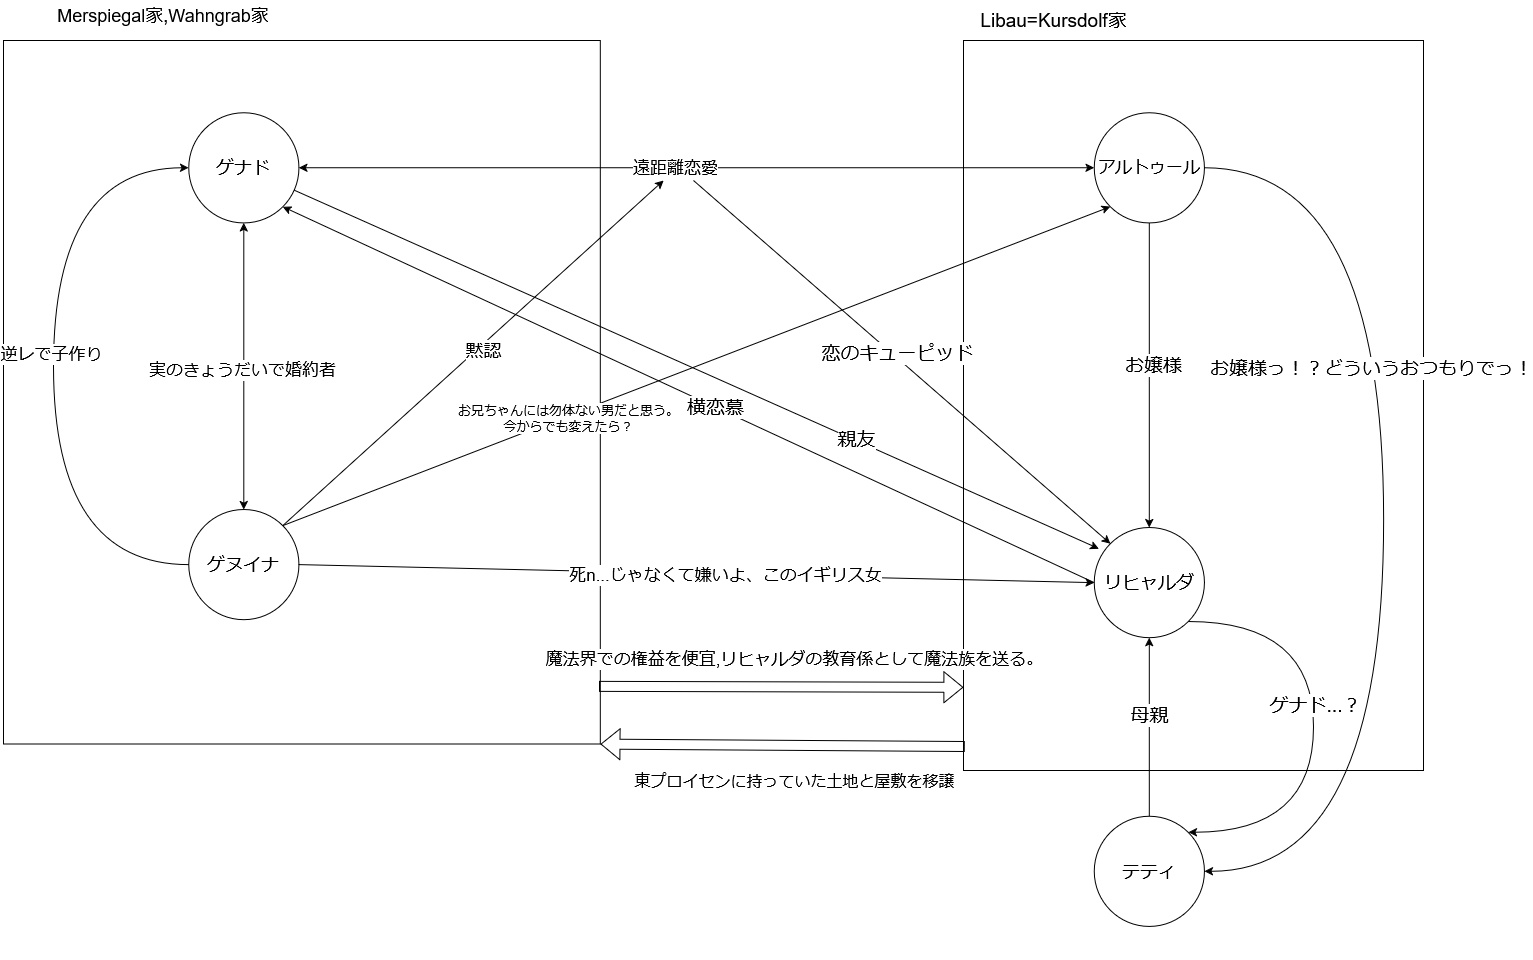

The diagram above was exported from draw.io. Its source (the exported page's mxGraphModel, read from the mxfile embedded in the PNG):
<mxGraphModel dx="2100" dy="1114" grid="1" gridSize="10" guides="1" tooltips="1" connect="1" arrows="1" fold="1" page="1" pageScale="1" pageWidth="827" pageHeight="1169" math="0" shadow="0">
  <root>
    <mxCell id="0" />
    <mxCell id="1" parent="0" />
    <mxCell id="aA0j_MVFGVlCRHIzHA8Q-5" value="&lt;font style=&quot;font-size: 18px;&quot;&gt;Merspiegal家,Wahngrab家&lt;/font&gt;" style="text;html=1;align=center;verticalAlign=middle;whiteSpace=wrap;rounded=0;" parent="1" vertex="1">
      <mxGeometry x="60" width="320" height="30" as="geometry" />
    </mxCell>
    <mxCell id="aA0j_MVFGVlCRHIzHA8Q-44" value="" style="group" parent="1" vertex="1" connectable="0">
      <mxGeometry x="60" y="40" width="1420" height="920" as="geometry" />
    </mxCell>
    <mxCell id="aA0j_MVFGVlCRHIzHA8Q-55" value="" style="rounded=0;whiteSpace=wrap;html=1;" parent="aA0j_MVFGVlCRHIzHA8Q-44" vertex="1">
      <mxGeometry x="960" width="460" height="730" as="geometry" />
    </mxCell>
    <mxCell id="aA0j_MVFGVlCRHIzHA8Q-3" value="" style="rounded=0;whiteSpace=wrap;html=1;" parent="aA0j_MVFGVlCRHIzHA8Q-44" vertex="1">
      <mxGeometry width="596.8115942028985" height="703.529411764706" as="geometry" />
    </mxCell>
    <mxCell id="aA0j_MVFGVlCRHIzHA8Q-1" value="&lt;font style=&quot;font-size: 18px;&quot;&gt;ゲナド&lt;/font&gt;" style="ellipse;whiteSpace=wrap;html=1;aspect=fixed;" parent="aA0j_MVFGVlCRHIzHA8Q-44" vertex="1">
      <mxGeometry x="185.21739130434784" y="72.15686274509805" width="110.17107987359702" height="110.17107987359702" as="geometry" />
    </mxCell>
    <mxCell id="aA0j_MVFGVlCRHIzHA8Q-20" style="rounded=0;orthogonalLoop=1;jettySize=auto;html=1;exitX=1;exitY=0;exitDx=0;exitDy=0;" parent="aA0j_MVFGVlCRHIzHA8Q-44" source="aA0j_MVFGVlCRHIzHA8Q-2" edge="1">
      <mxGeometry relative="1" as="geometry">
        <mxPoint x="660" y="140" as="targetPoint" />
      </mxGeometry>
    </mxCell>
    <mxCell id="aA0j_MVFGVlCRHIzHA8Q-21" value="&lt;font style=&quot;font-size: 18px;&quot;&gt;黙認&lt;/font&gt;" style="edgeLabel;html=1;align=center;verticalAlign=middle;resizable=0;points=[];" parent="aA0j_MVFGVlCRHIzHA8Q-20" vertex="1" connectable="0">
      <mxGeometry x="0.0372" y="-4" relative="1" as="geometry">
        <mxPoint as="offset" />
      </mxGeometry>
    </mxCell>
    <mxCell id="aA0j_MVFGVlCRHIzHA8Q-24" style="rounded=0;orthogonalLoop=1;jettySize=auto;html=1;exitX=1;exitY=0.5;exitDx=0;exitDy=0;entryX=0;entryY=0.5;entryDx=0;entryDy=0;" parent="aA0j_MVFGVlCRHIzHA8Q-44" source="aA0j_MVFGVlCRHIzHA8Q-2" target="aA0j_MVFGVlCRHIzHA8Q-9" edge="1">
      <mxGeometry relative="1" as="geometry" />
    </mxCell>
    <mxCell id="aA0j_MVFGVlCRHIzHA8Q-25" value="&lt;font style=&quot;font-size: 17px;&quot;&gt;死n...じゃなくて嫌いよ、この&lt;font&gt;イギリス女&lt;/font&gt;&lt;/font&gt;" style="edgeLabel;html=1;align=center;verticalAlign=middle;resizable=0;points=[];" parent="aA0j_MVFGVlCRHIzHA8Q-24" vertex="1" connectable="0">
      <mxGeometry x="0.0722" relative="1" as="geometry">
        <mxPoint as="offset" />
      </mxGeometry>
    </mxCell>
    <mxCell id="aA0j_MVFGVlCRHIzHA8Q-49" style="edgeStyle=orthogonalEdgeStyle;rounded=0;orthogonalLoop=1;jettySize=auto;html=1;exitX=0;exitY=0.5;exitDx=0;exitDy=0;entryX=0;entryY=0.5;entryDx=0;entryDy=0;curved=1;" parent="aA0j_MVFGVlCRHIzHA8Q-44" source="aA0j_MVFGVlCRHIzHA8Q-2" target="aA0j_MVFGVlCRHIzHA8Q-1" edge="1">
      <mxGeometry relative="1" as="geometry">
        <Array as="points">
          <mxPoint x="50" y="524" />
          <mxPoint x="50" y="127" />
        </Array>
      </mxGeometry>
    </mxCell>
    <mxCell id="aA0j_MVFGVlCRHIzHA8Q-50" value="&lt;font style=&quot;font-size: 17px;&quot;&gt;逆レで子作り&lt;/font&gt;" style="edgeLabel;html=1;align=center;verticalAlign=middle;resizable=0;points=[];" parent="aA0j_MVFGVlCRHIzHA8Q-49" vertex="1" connectable="0">
      <mxGeometry x="0.0392" y="3" relative="1" as="geometry">
        <mxPoint as="offset" />
      </mxGeometry>
    </mxCell>
    <mxCell id="aA0j_MVFGVlCRHIzHA8Q-2" value="&lt;font style=&quot;font-size: 18px;&quot;&gt;ゲヌイナ&lt;/font&gt;" style="ellipse;whiteSpace=wrap;html=1;aspect=fixed;" parent="aA0j_MVFGVlCRHIzHA8Q-44" vertex="1">
      <mxGeometry x="185.21739130434784" y="469.01960784313735" width="110.17107987359702" height="110.17107987359702" as="geometry" />
    </mxCell>
    <mxCell id="aA0j_MVFGVlCRHIzHA8Q-6" value="" style="endArrow=classic;startArrow=classic;html=1;rounded=0;entryX=0.5;entryY=1;entryDx=0;entryDy=0;" parent="aA0j_MVFGVlCRHIzHA8Q-44" source="aA0j_MVFGVlCRHIzHA8Q-2" target="aA0j_MVFGVlCRHIzHA8Q-1" edge="1">
      <mxGeometry width="50" height="50" relative="1" as="geometry">
        <mxPoint x="164.63768115942028" y="306.66666666666663" as="sourcePoint" />
        <mxPoint x="267.536231884058" y="216.47058823529414" as="targetPoint" />
      </mxGeometry>
    </mxCell>
    <mxCell id="aA0j_MVFGVlCRHIzHA8Q-7" value="&lt;font style=&quot;font-size: 17px;&quot;&gt;実のきょうだいで婚約者&lt;/font&gt;" style="edgeLabel;html=1;align=center;verticalAlign=middle;resizable=0;points=[];" parent="aA0j_MVFGVlCRHIzHA8Q-6" vertex="1" connectable="0">
      <mxGeometry x="-0.0286" y="2" relative="1" as="geometry">
        <mxPoint as="offset" />
      </mxGeometry>
    </mxCell>
    <mxCell id="aA0j_MVFGVlCRHIzHA8Q-12" style="edgeStyle=orthogonalEdgeStyle;rounded=0;orthogonalLoop=1;jettySize=auto;html=1;exitX=0.5;exitY=1;exitDx=0;exitDy=0;entryX=0.5;entryY=0;entryDx=0;entryDy=0;" parent="aA0j_MVFGVlCRHIzHA8Q-44" source="aA0j_MVFGVlCRHIzHA8Q-8" target="aA0j_MVFGVlCRHIzHA8Q-9" edge="1">
      <mxGeometry relative="1" as="geometry" />
    </mxCell>
    <mxCell id="aA0j_MVFGVlCRHIzHA8Q-13" value="&lt;font style=&quot;font-size: 19px;&quot;&gt;お嬢様&lt;/font&gt;" style="edgeLabel;html=1;align=center;verticalAlign=middle;resizable=0;points=[];" parent="aA0j_MVFGVlCRHIzHA8Q-12" vertex="1" connectable="0">
      <mxGeometry x="-0.0667" y="3" relative="1" as="geometry">
        <mxPoint as="offset" />
      </mxGeometry>
    </mxCell>
    <mxCell id="aA0j_MVFGVlCRHIzHA8Q-58" style="edgeStyle=orthogonalEdgeStyle;rounded=0;orthogonalLoop=1;jettySize=auto;html=1;exitX=1;exitY=0.5;exitDx=0;exitDy=0;entryX=1;entryY=0.5;entryDx=0;entryDy=0;curved=1;" parent="aA0j_MVFGVlCRHIzHA8Q-44" source="aA0j_MVFGVlCRHIzHA8Q-8" target="aA0j_MVFGVlCRHIzHA8Q-29" edge="1">
      <mxGeometry relative="1" as="geometry">
        <Array as="points">
          <mxPoint x="1380" y="127" />
          <mxPoint x="1380" y="831" />
        </Array>
      </mxGeometry>
    </mxCell>
    <mxCell id="aA0j_MVFGVlCRHIzHA8Q-59" value="&lt;font style=&quot;font-size: 19px;&quot;&gt;お嬢様っ！？どういうおつもりでっ！&lt;/font&gt;" style="edgeLabel;html=1;align=center;verticalAlign=middle;resizable=0;points=[];" parent="aA0j_MVFGVlCRHIzHA8Q-58" vertex="1" connectable="0">
      <mxGeometry x="-0.2894" y="-13" relative="1" as="geometry">
        <mxPoint y="1" as="offset" />
      </mxGeometry>
    </mxCell>
    <mxCell id="aA0j_MVFGVlCRHIzHA8Q-8" value="&lt;font style=&quot;font-size: 17px;&quot;&gt;アルトゥール&lt;/font&gt;" style="ellipse;whiteSpace=wrap;html=1;aspect=fixed;" parent="aA0j_MVFGVlCRHIzHA8Q-44" vertex="1">
      <mxGeometry x="1090.7246376811593" y="72.15686274509805" width="110.17107987359702" height="110.17107987359702" as="geometry" />
    </mxCell>
    <mxCell id="aA0j_MVFGVlCRHIzHA8Q-45" style="edgeStyle=orthogonalEdgeStyle;rounded=0;orthogonalLoop=1;jettySize=auto;html=1;exitX=1;exitY=1;exitDx=0;exitDy=0;entryX=1;entryY=0;entryDx=0;entryDy=0;curved=1;" parent="aA0j_MVFGVlCRHIzHA8Q-44" source="aA0j_MVFGVlCRHIzHA8Q-9" target="aA0j_MVFGVlCRHIzHA8Q-29" edge="1">
      <mxGeometry relative="1" as="geometry">
        <Array as="points">
          <mxPoint x="1310" y="581" />
          <mxPoint x="1310" y="792" />
        </Array>
      </mxGeometry>
    </mxCell>
    <mxCell id="aA0j_MVFGVlCRHIzHA8Q-46" value="&lt;font style=&quot;font-size: 19px;&quot;&gt;ゲナド...？&lt;/font&gt;" style="edgeLabel;html=1;align=center;verticalAlign=middle;resizable=0;points=[];" parent="aA0j_MVFGVlCRHIzHA8Q-45" vertex="1" connectable="0">
      <mxGeometry x="-0.1017" y="1" relative="1" as="geometry">
        <mxPoint as="offset" />
      </mxGeometry>
    </mxCell>
    <mxCell id="aA0j_MVFGVlCRHIzHA8Q-9" value="&lt;font style=&quot;font-size: 18px;&quot;&gt;リヒャルダ&lt;/font&gt;" style="ellipse;whiteSpace=wrap;html=1;aspect=fixed;" parent="aA0j_MVFGVlCRHIzHA8Q-44" vertex="1">
      <mxGeometry x="1090.7246376811593" y="487.05882352941177" width="110.17107987359702" height="110.17107987359702" as="geometry" />
    </mxCell>
    <mxCell id="aA0j_MVFGVlCRHIzHA8Q-10" value="" style="endArrow=classic;startArrow=classic;html=1;rounded=0;entryX=0;entryY=0.5;entryDx=0;entryDy=0;exitX=1;exitY=0.5;exitDx=0;exitDy=0;" parent="aA0j_MVFGVlCRHIzHA8Q-44" source="aA0j_MVFGVlCRHIzHA8Q-1" target="aA0j_MVFGVlCRHIzHA8Q-8" edge="1">
      <mxGeometry width="50" height="50" relative="1" as="geometry">
        <mxPoint x="349.8550724637681" y="144.3137254901961" as="sourcePoint" />
        <mxPoint x="452.75362318840575" y="54.117647058823536" as="targetPoint" />
      </mxGeometry>
    </mxCell>
    <mxCell id="aA0j_MVFGVlCRHIzHA8Q-11" value="&lt;font style=&quot;font-size: 17px;&quot;&gt;遠距離恋愛&lt;/font&gt;" style="edgeLabel;html=1;align=center;verticalAlign=middle;resizable=0;points=[];" parent="aA0j_MVFGVlCRHIzHA8Q-10" vertex="1" connectable="0">
      <mxGeometry x="-0.0556" relative="1" as="geometry">
        <mxPoint as="offset" />
      </mxGeometry>
    </mxCell>
    <mxCell id="aA0j_MVFGVlCRHIzHA8Q-18" value="" style="endArrow=classic;html=1;rounded=0;entryX=0;entryY=0;entryDx=0;entryDy=0;" parent="aA0j_MVFGVlCRHIzHA8Q-44" target="aA0j_MVFGVlCRHIzHA8Q-9" edge="1">
      <mxGeometry width="50" height="50" relative="1" as="geometry">
        <mxPoint x="690" y="140" as="sourcePoint" />
        <mxPoint x="782.0289855072464" y="396.8627450980393" as="targetPoint" />
      </mxGeometry>
    </mxCell>
    <mxCell id="aA0j_MVFGVlCRHIzHA8Q-19" value="&lt;font style=&quot;font-size: 19px;&quot;&gt;恋のキューピッド&lt;/font&gt;" style="edgeLabel;html=1;align=center;verticalAlign=middle;resizable=0;points=[];" parent="aA0j_MVFGVlCRHIzHA8Q-18" vertex="1" connectable="0">
      <mxGeometry x="-0.0402" y="3" relative="1" as="geometry">
        <mxPoint as="offset" />
      </mxGeometry>
    </mxCell>
    <mxCell id="aA0j_MVFGVlCRHIzHA8Q-22" value="" style="endArrow=classic;html=1;rounded=0;entryX=1;entryY=1;entryDx=0;entryDy=0;exitX=0;exitY=0.5;exitDx=0;exitDy=0;" parent="aA0j_MVFGVlCRHIzHA8Q-44" source="aA0j_MVFGVlCRHIzHA8Q-9" target="aA0j_MVFGVlCRHIzHA8Q-1" edge="1">
      <mxGeometry width="50" height="50" relative="1" as="geometry">
        <mxPoint x="679.1304347826087" y="487.05882352941177" as="sourcePoint" />
        <mxPoint x="782.0289855072464" y="396.8627450980393" as="targetPoint" />
      </mxGeometry>
    </mxCell>
    <mxCell id="aA0j_MVFGVlCRHIzHA8Q-23" value="&lt;font style=&quot;font-size: 19px;&quot;&gt;横恋慕&lt;/font&gt;" style="edgeLabel;html=1;align=center;verticalAlign=middle;resizable=0;points=[];" parent="aA0j_MVFGVlCRHIzHA8Q-22" vertex="1" connectable="0">
      <mxGeometry x="-0.0648" relative="1" as="geometry">
        <mxPoint as="offset" />
      </mxGeometry>
    </mxCell>
    <mxCell id="aA0j_MVFGVlCRHIzHA8Q-36" style="edgeStyle=orthogonalEdgeStyle;rounded=0;orthogonalLoop=1;jettySize=auto;html=1;exitX=0.5;exitY=0;exitDx=0;exitDy=0;entryX=0.5;entryY=1;entryDx=0;entryDy=0;" parent="aA0j_MVFGVlCRHIzHA8Q-44" source="aA0j_MVFGVlCRHIzHA8Q-29" target="aA0j_MVFGVlCRHIzHA8Q-9" edge="1">
      <mxGeometry relative="1" as="geometry" />
    </mxCell>
    <mxCell id="aA0j_MVFGVlCRHIzHA8Q-37" value="&lt;font style=&quot;font-size: 19px;&quot;&gt;母親&lt;/font&gt;" style="edgeLabel;html=1;align=center;verticalAlign=middle;resizable=0;points=[];" parent="aA0j_MVFGVlCRHIzHA8Q-36" vertex="1" connectable="0">
      <mxGeometry x="0.1397" y="1" relative="1" as="geometry">
        <mxPoint as="offset" />
      </mxGeometry>
    </mxCell>
    <mxCell id="aA0j_MVFGVlCRHIzHA8Q-29" value="&lt;font style=&quot;font-size: 18px;&quot;&gt;テティ&lt;/font&gt;" style="ellipse;whiteSpace=wrap;html=1;aspect=fixed;" parent="aA0j_MVFGVlCRHIzHA8Q-44" vertex="1">
      <mxGeometry x="1090.7246376811593" y="775.686274509804" width="110.17107987359702" height="110.17107987359702" as="geometry" />
    </mxCell>
    <mxCell id="aA0j_MVFGVlCRHIzHA8Q-42" value="" style="endArrow=classic;html=1;rounded=0;entryX=0.043;entryY=0.192;entryDx=0;entryDy=0;entryPerimeter=0;" parent="aA0j_MVFGVlCRHIzHA8Q-44" source="aA0j_MVFGVlCRHIzHA8Q-1" target="aA0j_MVFGVlCRHIzHA8Q-9" edge="1">
      <mxGeometry width="50" height="50" relative="1" as="geometry">
        <mxPoint x="555.6521739130435" y="559.2156862745098" as="sourcePoint" />
        <mxPoint x="658.5507246376811" y="469.01960784313735" as="targetPoint" />
      </mxGeometry>
    </mxCell>
    <mxCell id="aA0j_MVFGVlCRHIzHA8Q-43" value="&lt;font style=&quot;font-size: 19px;&quot;&gt;親友&lt;/font&gt;" style="edgeLabel;html=1;align=center;verticalAlign=middle;resizable=0;points=[];" parent="aA0j_MVFGVlCRHIzHA8Q-42" vertex="1" connectable="0">
      <mxGeometry x="0.3927" y="2" relative="1" as="geometry">
        <mxPoint as="offset" />
      </mxGeometry>
    </mxCell>
    <mxCell id="aA0j_MVFGVlCRHIzHA8Q-51" value="" style="endArrow=classic;html=1;rounded=0;exitX=1;exitY=0;exitDx=0;exitDy=0;entryX=0;entryY=1;entryDx=0;entryDy=0;" parent="aA0j_MVFGVlCRHIzHA8Q-44" source="aA0j_MVFGVlCRHIzHA8Q-2" target="aA0j_MVFGVlCRHIzHA8Q-8" edge="1">
      <mxGeometry width="50" height="50" relative="1" as="geometry">
        <mxPoint x="610" y="430" as="sourcePoint" />
        <mxPoint x="660" y="380" as="targetPoint" />
      </mxGeometry>
    </mxCell>
    <mxCell id="aA0j_MVFGVlCRHIzHA8Q-53" value="&lt;font style=&quot;font-size: 13px;&quot;&gt;お兄ちゃんには勿体ない男だと思う。&lt;br&gt;今からでも変えたら？&lt;/font&gt;" style="edgeLabel;html=1;align=center;verticalAlign=middle;resizable=0;points=[];" parent="aA0j_MVFGVlCRHIzHA8Q-51" vertex="1" connectable="0">
      <mxGeometry x="-0.3125" y="-1" relative="1" as="geometry">
        <mxPoint x="1" as="offset" />
      </mxGeometry>
    </mxCell>
    <mxCell id="aA0j_MVFGVlCRHIzHA8Q-63" value="" style="shape=flexArrow;endArrow=classic;html=1;rounded=0;entryX=1.002;entryY=0.987;entryDx=0;entryDy=0;exitX=0.003;exitY=0.967;exitDx=0;exitDy=0;exitPerimeter=0;entryPerimeter=0;" parent="aA0j_MVFGVlCRHIzHA8Q-44" source="aA0j_MVFGVlCRHIzHA8Q-55" edge="1">
      <mxGeometry width="50" height="50" relative="1" as="geometry">
        <mxPoint x="959.9999999999999" y="706.3000000000001" as="sourcePoint" />
        <mxPoint x="597.0852173913044" y="703.5335294117648" as="targetPoint" />
      </mxGeometry>
    </mxCell>
    <mxCell id="aA0j_MVFGVlCRHIzHA8Q-65" value="&lt;font style=&quot;font-size: 16px;&quot;&gt;東プロイセンに持っていた土地と屋敷を移譲&lt;/font&gt;" style="edgeLabel;html=1;align=center;verticalAlign=middle;resizable=0;points=[];" parent="aA0j_MVFGVlCRHIzHA8Q-63" vertex="1" connectable="0">
      <mxGeometry x="-0.2707" y="1" relative="1" as="geometry">
        <mxPoint x="-39" y="34" as="offset" />
      </mxGeometry>
    </mxCell>
    <mxCell id="aA0j_MVFGVlCRHIzHA8Q-66" value="" style="shape=flexArrow;endArrow=classic;html=1;rounded=0;exitX=0.998;exitY=0.918;exitDx=0;exitDy=0;exitPerimeter=0;entryX=0;entryY=0.886;entryDx=0;entryDy=0;entryPerimeter=0;" parent="aA0j_MVFGVlCRHIzHA8Q-44" source="aA0j_MVFGVlCRHIzHA8Q-3" target="aA0j_MVFGVlCRHIzHA8Q-55" edge="1">
      <mxGeometry width="50" height="50" relative="1" as="geometry">
        <mxPoint x="680" y="647.23" as="sourcePoint" />
        <mxPoint x="960" y="650" as="targetPoint" />
      </mxGeometry>
    </mxCell>
    <mxCell id="aA0j_MVFGVlCRHIzHA8Q-67" value="&lt;font style=&quot;font-size: 17px;&quot;&gt;魔法界での権益を便宜,リヒャルダの教育係として魔法族を送る。&lt;/font&gt;" style="edgeLabel;html=1;align=center;verticalAlign=middle;resizable=0;points=[];" parent="aA0j_MVFGVlCRHIzHA8Q-66" vertex="1" connectable="0">
      <mxGeometry x="-0.0322" y="5" relative="1" as="geometry">
        <mxPoint x="18" y="-23" as="offset" />
      </mxGeometry>
    </mxCell>
    <mxCell id="aA0j_MVFGVlCRHIzHA8Q-56" value="&lt;font style=&quot;font-size: 19px;&quot;&gt;Libau=Kursdolf家&lt;/font&gt;" style="text;html=1;align=center;verticalAlign=middle;resizable=0;points=[];autosize=1;strokeColor=none;fillColor=none;" parent="1" vertex="1">
      <mxGeometry x="1025" width="170" height="40" as="geometry" />
    </mxCell>
  </root>
</mxGraphModel>